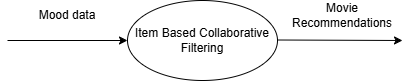

The diagram above was exported from draw.io. Its source (the exported page's mxGraphModel, read from the mxfile embedded in the PNG):
<mxGraphModel dx="1044" dy="527" grid="1" gridSize="10" guides="1" tooltips="1" connect="1" arrows="1" fold="1" page="1" pageScale="1" pageWidth="1100" pageHeight="850" math="0" shadow="0">
  <root>
    <mxCell id="0" />
    <mxCell id="1" parent="0" />
    <mxCell id="S44oW9uvZNMqOw2OIzEV-1" value="Item Based Collaborative Filtering" style="ellipse;whiteSpace=wrap;html=1;" vertex="1" parent="1">
      <mxGeometry x="480" y="200" width="150" height="80" as="geometry" />
    </mxCell>
    <mxCell id="S44oW9uvZNMqOw2OIzEV-2" value="" style="endArrow=classic;html=1;rounded=0;entryX=0;entryY=0.5;entryDx=0;entryDy=0;" edge="1" parent="1" target="S44oW9uvZNMqOw2OIzEV-1">
      <mxGeometry width="50" height="50" relative="1" as="geometry">
        <mxPoint x="360" y="240" as="sourcePoint" />
        <mxPoint x="400" y="190" as="targetPoint" />
      </mxGeometry>
    </mxCell>
    <mxCell id="S44oW9uvZNMqOw2OIzEV-3" value="Mood data" style="text;html=1;align=center;verticalAlign=middle;whiteSpace=wrap;rounded=0;" vertex="1" parent="1">
      <mxGeometry x="390" y="200" width="60" height="30" as="geometry" />
    </mxCell>
    <mxCell id="S44oW9uvZNMqOw2OIzEV-4" value="" style="endArrow=classic;html=1;rounded=0;" edge="1" parent="1">
      <mxGeometry width="50" height="50" relative="1" as="geometry">
        <mxPoint x="630" y="239.5" as="sourcePoint" />
        <mxPoint x="755" y="240" as="targetPoint" />
      </mxGeometry>
    </mxCell>
    <mxCell id="S44oW9uvZNMqOw2OIzEV-5" value="Movie Recommendations" style="text;html=1;align=center;verticalAlign=middle;whiteSpace=wrap;rounded=0;" vertex="1" parent="1">
      <mxGeometry x="650" y="200" width="90" height="30" as="geometry" />
    </mxCell>
  </root>
</mxGraphModel>